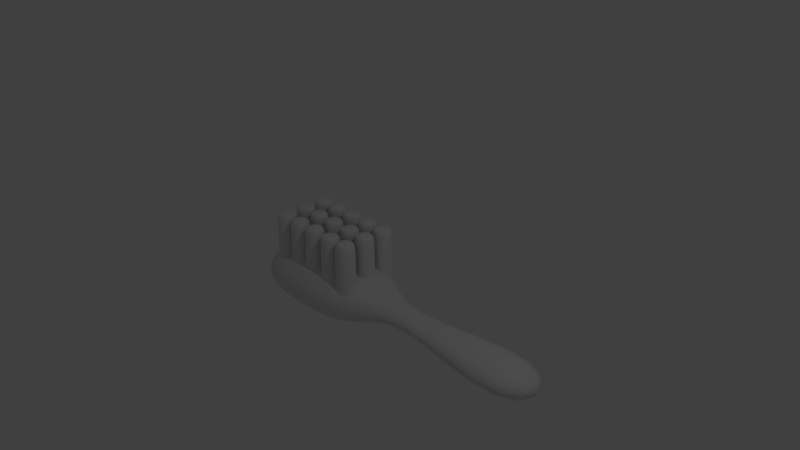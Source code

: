 # Source: Brush.blend  (saved by Blender 2.79.0; exported with 4.5.12 LTS)
import bpy
from mathutils import Matrix  # noqa: F401  (used for matrix-valued properties, if any)

bpy.ops.wm.read_factory_settings(use_empty=True)
scene = bpy.context.scene
scene.name = 'Scene'

# ---- collections
col_collection_1 = bpy.data.collections.new('Collection 1'); scene.collection.children.link(col_collection_1)

# ---- materials (node trees are filled in below, after node groups)
mat_material = bpy.data.materials.new('Material')
mat_material.alpha_threshold = 0.0
mat_material.use_transparent_shadow = False
mat_material.roughness = 0.5
mat_material.line_color = (0.0, 0.0, 0.0, 1.0)

# ---- material node trees

# ---- world
world_world = bpy.data.worlds.new('World'); scene.world = world_world
world_world.color = (0.05088, 0.05088, 0.05088)
world_world.use_sun_shadow = False
world_world.sun_shadow_jitter_overblur = 0.0
world_world.cycles.sampling_method = 'MANUAL'

# ---- cameras
cam_camera = bpy.data.cameras.new('Camera')
cam_camera.clip_end = 100.0
cam_camera.lens = 35.0
cam_camera.sensor_width = 32.0
cam_camera.sensor_height = 18.0
cam_camera.ortho_scale = 7.314
cam_camera.dof.focus_distance = 0.0
cam_camera.dof.aperture_fstop = 128.0

# ---- lights
light_lamp = bpy.data.lights.new('Lamp', 'POINT')
light_lamp.transmission_factor = 0.0
light_lamp.cutoff_distance = 30.0
light_lamp.energy = 100.0
light_lamp.shadow_buffer_clip_start = 1.001
light_lamp.shadow_soft_size = 0.1
light_lamp.shadow_maximum_resolution = 0.006
light_lamp.use_absolute_resolution = True

# ---- meshes
me_cube_021 = bpy.data.meshes.new('Cube.021')
me_cube_021.from_pydata([(-1.0, -1.0, -2.077), (-1.0, -1.0, 1.0), (-1.0, 1.0, -2.077), (-1.0, 1.0, 1.0), (1.0, -1.0, -2.077), (1.0, -1.0, 1.0), (1.0, 1.0, -2.077), (1.0, 1.0, 1.0), (-0.8606, 0.8606, -2.239), (-0.8606, -0.8606, -2.239), (0.8606, 0.8606, -2.239), (0.8606, -0.8606, -2.239), (-1.0, -1.0, 1.261), (-1.0, 1.0, 1.261), (1.0, 1.0, 1.261), (1.0, -1.0, 1.261)], [], [(0, 1, 3, 2), (2, 3, 7, 6), (6, 7, 5, 4), (4, 5, 1, 0), (6, 4, 11, 10), (3, 1, 12, 13), (8, 10, 11, 9), (4, 0, 9, 11), (2, 6, 10, 8), (0, 2, 8, 9), (14, 13, 12, 15), (1, 5, 15, 12), (7, 3, 13, 14), (5, 7, 14, 15)])
me_cube_021.polygons.foreach_set('use_smooth', [True] * 14)
me_cube_021.use_remesh_preserve_volume = False
me_cube_021.use_remesh_preserve_attributes = False
me_cube_021.use_mirror_vertex_groups = False
me_cube_021.update()
me_cube_020 = bpy.data.meshes.new('Cube.020')
me_cube_020.from_pydata([(-1.0, -1.0, -2.077), (-1.0, -1.0, 1.0), (-1.0, 1.0, -2.077), (-1.0, 1.0, 1.0), (1.0, -1.0, -2.077), (1.0, -1.0, 1.0), (1.0, 1.0, -2.077), (1.0, 1.0, 1.0), (-0.8606, 0.8606, -2.239), (-0.8606, -0.8606, -2.239), (0.8606, 0.8606, -2.239), (0.8606, -0.8606, -2.239), (-1.0, -1.0, 1.261), (-1.0, 1.0, 1.261), (1.0, 1.0, 1.261), (1.0, -1.0, 1.261)], [], [(0, 1, 3, 2), (2, 3, 7, 6), (6, 7, 5, 4), (4, 5, 1, 0), (6, 4, 11, 10), (3, 1, 12, 13), (8, 10, 11, 9), (4, 0, 9, 11), (2, 6, 10, 8), (0, 2, 8, 9), (14, 13, 12, 15), (1, 5, 15, 12), (7, 3, 13, 14), (5, 7, 14, 15)])
me_cube_020.polygons.foreach_set('use_smooth', [True] * 14)
me_cube_020.use_remesh_preserve_volume = False
me_cube_020.use_remesh_preserve_attributes = False
me_cube_020.use_mirror_vertex_groups = False
me_cube_020.update()
me_cube_019 = bpy.data.meshes.new('Cube.019')
me_cube_019.from_pydata([(-1.0, -1.0, -2.077), (-1.0, -1.0, 1.0), (-1.0, 1.0, -2.077), (-1.0, 1.0, 1.0), (1.0, -1.0, -2.077), (1.0, -1.0, 1.0), (1.0, 1.0, -2.077), (1.0, 1.0, 1.0), (-0.8606, 0.8606, -2.239), (-0.8606, -0.8606, -2.239), (0.8606, 0.8606, -2.239), (0.8606, -0.8606, -2.239), (-1.0, -1.0, 1.261), (-1.0, 1.0, 1.261), (1.0, 1.0, 1.261), (1.0, -1.0, 1.261)], [], [(0, 1, 3, 2), (2, 3, 7, 6), (6, 7, 5, 4), (4, 5, 1, 0), (6, 4, 11, 10), (3, 1, 12, 13), (8, 10, 11, 9), (4, 0, 9, 11), (2, 6, 10, 8), (0, 2, 8, 9), (14, 13, 12, 15), (1, 5, 15, 12), (7, 3, 13, 14), (5, 7, 14, 15)])
me_cube_019.polygons.foreach_set('use_smooth', [True] * 14)
me_cube_019.use_remesh_preserve_volume = False
me_cube_019.use_remesh_preserve_attributes = False
me_cube_019.use_mirror_vertex_groups = False
me_cube_019.update()
me_cube_015 = bpy.data.meshes.new('Cube.015')
me_cube_015.from_pydata([(-1.0, -1.0, -2.077), (-1.0, -1.0, 1.0), (-1.0, 1.0, -2.077), (-1.0, 1.0, 1.0), (1.0, -1.0, -2.077), (1.0, -1.0, 1.0), (1.0, 1.0, -2.077), (1.0, 1.0, 1.0), (-0.8606, 0.8606, -2.239), (-0.8606, -0.8606, -2.239), (0.8606, 0.8606, -2.239), (0.8606, -0.8606, -2.239), (-1.0, -1.0, 1.261), (-1.0, 1.0, 1.261), (1.0, 1.0, 1.261), (1.0, -1.0, 1.261)], [], [(0, 1, 3, 2), (2, 3, 7, 6), (6, 7, 5, 4), (4, 5, 1, 0), (6, 4, 11, 10), (3, 1, 12, 13), (8, 10, 11, 9), (4, 0, 9, 11), (2, 6, 10, 8), (0, 2, 8, 9), (14, 13, 12, 15), (1, 5, 15, 12), (7, 3, 13, 14), (5, 7, 14, 15)])
me_cube_015.polygons.foreach_set('use_smooth', [True] * 14)
me_cube_015.use_remesh_preserve_volume = False
me_cube_015.use_remesh_preserve_attributes = False
me_cube_015.use_mirror_vertex_groups = False
me_cube_015.update()
me_cube_014 = bpy.data.meshes.new('Cube.014')
me_cube_014.from_pydata([(-1.0, -1.0, -2.077), (-1.0, -1.0, 1.0), (-1.0, 1.0, -2.077), (-1.0, 1.0, 1.0), (1.0, -1.0, -2.077), (1.0, -1.0, 1.0), (1.0, 1.0, -2.077), (1.0, 1.0, 1.0), (-0.8606, 0.8606, -2.239), (-0.8606, -0.8606, -2.239), (0.8606, 0.8606, -2.239), (0.8606, -0.8606, -2.239), (-1.0, -1.0, 1.261), (-1.0, 1.0, 1.261), (1.0, 1.0, 1.261), (1.0, -1.0, 1.261)], [], [(0, 1, 3, 2), (2, 3, 7, 6), (6, 7, 5, 4), (4, 5, 1, 0), (6, 4, 11, 10), (3, 1, 12, 13), (8, 10, 11, 9), (4, 0, 9, 11), (2, 6, 10, 8), (0, 2, 8, 9), (14, 13, 12, 15), (1, 5, 15, 12), (7, 3, 13, 14), (5, 7, 14, 15)])
me_cube_014.polygons.foreach_set('use_smooth', [True] * 14)
me_cube_014.use_remesh_preserve_volume = False
me_cube_014.use_remesh_preserve_attributes = False
me_cube_014.use_mirror_vertex_groups = False
me_cube_014.update()
me_cube_013 = bpy.data.meshes.new('Cube.013')
me_cube_013.from_pydata([(-1.0, -1.0, -2.077), (-1.0, -1.0, 1.0), (-1.0, 1.0, -2.077), (-1.0, 1.0, 1.0), (1.0, -1.0, -2.077), (1.0, -1.0, 1.0), (1.0, 1.0, -2.077), (1.0, 1.0, 1.0), (-0.8606, 0.8606, -2.239), (-0.8606, -0.8606, -2.239), (0.8606, 0.8606, -2.239), (0.8606, -0.8606, -2.239), (-1.0, -1.0, 1.261), (-1.0, 1.0, 1.261), (1.0, 1.0, 1.261), (1.0, -1.0, 1.261)], [], [(0, 1, 3, 2), (2, 3, 7, 6), (6, 7, 5, 4), (4, 5, 1, 0), (6, 4, 11, 10), (3, 1, 12, 13), (8, 10, 11, 9), (4, 0, 9, 11), (2, 6, 10, 8), (0, 2, 8, 9), (14, 13, 12, 15), (1, 5, 15, 12), (7, 3, 13, 14), (5, 7, 14, 15)])
me_cube_013.polygons.foreach_set('use_smooth', [True] * 14)
me_cube_013.use_remesh_preserve_volume = False
me_cube_013.use_remesh_preserve_attributes = False
me_cube_013.use_mirror_vertex_groups = False
me_cube_013.update()
me_cube_012 = bpy.data.meshes.new('Cube.012')
me_cube_012.from_pydata([(-1.0, -1.0, -2.077), (-1.0, -1.0, 1.0), (-1.0, 1.0, -2.077), (-1.0, 1.0, 1.0), (1.0, -1.0, -2.077), (1.0, -1.0, 1.0), (1.0, 1.0, -2.077), (1.0, 1.0, 1.0), (-0.8606, 0.8606, -2.239), (-0.8606, -0.8606, -2.239), (0.8606, 0.8606, -2.239), (0.8606, -0.8606, -2.239), (-1.0, -1.0, 1.261), (-1.0, 1.0, 1.261), (1.0, 1.0, 1.261), (1.0, -1.0, 1.261)], [], [(0, 1, 3, 2), (2, 3, 7, 6), (6, 7, 5, 4), (4, 5, 1, 0), (6, 4, 11, 10), (3, 1, 12, 13), (8, 10, 11, 9), (4, 0, 9, 11), (2, 6, 10, 8), (0, 2, 8, 9), (14, 13, 12, 15), (1, 5, 15, 12), (7, 3, 13, 14), (5, 7, 14, 15)])
me_cube_012.polygons.foreach_set('use_smooth', [True] * 14)
me_cube_012.use_remesh_preserve_volume = False
me_cube_012.use_remesh_preserve_attributes = False
me_cube_012.use_mirror_vertex_groups = False
me_cube_012.update()
me_cube_011 = bpy.data.meshes.new('Cube.011')
me_cube_011.from_pydata([(-1.0, -1.0, -2.077), (-1.0, -1.0, 1.0), (-1.0, 1.0, -2.077), (-1.0, 1.0, 1.0), (1.0, -1.0, -2.077), (1.0, -1.0, 1.0), (1.0, 1.0, -2.077), (1.0, 1.0, 1.0), (-0.8606, 0.8606, -2.239), (-0.8606, -0.8606, -2.239), (0.8606, 0.8606, -2.239), (0.8606, -0.8606, -2.239), (-1.0, -1.0, 1.261), (-1.0, 1.0, 1.261), (1.0, 1.0, 1.261), (1.0, -1.0, 1.261)], [], [(0, 1, 3, 2), (2, 3, 7, 6), (6, 7, 5, 4), (4, 5, 1, 0), (6, 4, 11, 10), (3, 1, 12, 13), (8, 10, 11, 9), (4, 0, 9, 11), (2, 6, 10, 8), (0, 2, 8, 9), (14, 13, 12, 15), (1, 5, 15, 12), (7, 3, 13, 14), (5, 7, 14, 15)])
me_cube_011.polygons.foreach_set('use_smooth', [True] * 14)
me_cube_011.use_remesh_preserve_volume = False
me_cube_011.use_remesh_preserve_attributes = False
me_cube_011.use_mirror_vertex_groups = False
me_cube_011.update()
me_cube_010 = bpy.data.meshes.new('Cube.010')
me_cube_010.from_pydata([(-1.0, -1.0, -2.077), (-1.0, -1.0, 1.0), (-1.0, 1.0, -2.077), (-1.0, 1.0, 1.0), (1.0, -1.0, -2.077), (1.0, -1.0, 1.0), (1.0, 1.0, -2.077), (1.0, 1.0, 1.0), (-0.8606, 0.8606, -2.239), (-0.8606, -0.8606, -2.239), (0.8606, 0.8606, -2.239), (0.8606, -0.8606, -2.239), (-1.0, -1.0, 1.261), (-1.0, 1.0, 1.261), (1.0, 1.0, 1.261), (1.0, -1.0, 1.261)], [], [(0, 1, 3, 2), (2, 3, 7, 6), (6, 7, 5, 4), (4, 5, 1, 0), (6, 4, 11, 10), (3, 1, 12, 13), (8, 10, 11, 9), (4, 0, 9, 11), (2, 6, 10, 8), (0, 2, 8, 9), (14, 13, 12, 15), (1, 5, 15, 12), (7, 3, 13, 14), (5, 7, 14, 15)])
me_cube_010.polygons.foreach_set('use_smooth', [True] * 14)
me_cube_010.use_remesh_preserve_volume = False
me_cube_010.use_remesh_preserve_attributes = False
me_cube_010.use_mirror_vertex_groups = False
me_cube_010.update()
me_cube_009 = bpy.data.meshes.new('Cube.009')
me_cube_009.from_pydata([(-1.0, -1.0, -2.077), (-1.0, -1.0, 1.0), (-1.0, 1.0, -2.077), (-1.0, 1.0, 1.0), (1.0, -1.0, -2.077), (1.0, -1.0, 1.0), (1.0, 1.0, -2.077), (1.0, 1.0, 1.0), (-0.8606, 0.8606, -2.239), (-0.8606, -0.8606, -2.239), (0.8606, 0.8606, -2.239), (0.8606, -0.8606, -2.239), (-1.0, -1.0, 1.261), (-1.0, 1.0, 1.261), (1.0, 1.0, 1.261), (1.0, -1.0, 1.261)], [], [(0, 1, 3, 2), (2, 3, 7, 6), (6, 7, 5, 4), (4, 5, 1, 0), (6, 4, 11, 10), (3, 1, 12, 13), (8, 10, 11, 9), (4, 0, 9, 11), (2, 6, 10, 8), (0, 2, 8, 9), (14, 13, 12, 15), (1, 5, 15, 12), (7, 3, 13, 14), (5, 7, 14, 15)])
me_cube_009.polygons.foreach_set('use_smooth', [True] * 14)
me_cube_009.use_remesh_preserve_volume = False
me_cube_009.use_remesh_preserve_attributes = False
me_cube_009.use_mirror_vertex_groups = False
me_cube_009.update()
me_cube_008 = bpy.data.meshes.new('Cube.008')
me_cube_008.from_pydata([(-1.0, -1.0, -2.077), (-1.0, -1.0, 1.0), (-1.0, 1.0, -2.077), (-1.0, 1.0, 1.0), (1.0, -1.0, -2.077), (1.0, -1.0, 1.0), (1.0, 1.0, -2.077), (1.0, 1.0, 1.0), (-0.8606, 0.8606, -2.239), (-0.8606, -0.8606, -2.239), (0.8606, 0.8606, -2.239), (0.8606, -0.8606, -2.239), (-1.0, -1.0, 1.261), (-1.0, 1.0, 1.261), (1.0, 1.0, 1.261), (1.0, -1.0, 1.261)], [], [(0, 1, 3, 2), (2, 3, 7, 6), (6, 7, 5, 4), (4, 5, 1, 0), (6, 4, 11, 10), (3, 1, 12, 13), (8, 10, 11, 9), (4, 0, 9, 11), (2, 6, 10, 8), (0, 2, 8, 9), (14, 13, 12, 15), (1, 5, 15, 12), (7, 3, 13, 14), (5, 7, 14, 15)])
me_cube_008.polygons.foreach_set('use_smooth', [True] * 14)
me_cube_008.use_remesh_preserve_volume = False
me_cube_008.use_remesh_preserve_attributes = False
me_cube_008.use_mirror_vertex_groups = False
me_cube_008.update()
me_cube_007 = bpy.data.meshes.new('Cube.007')
me_cube_007.from_pydata([(-1.0, -1.0, -2.077), (-1.0, -1.0, 1.0), (-1.0, 1.0, -2.077), (-1.0, 1.0, 1.0), (1.0, -1.0, -2.077), (1.0, -1.0, 1.0), (1.0, 1.0, -2.077), (1.0, 1.0, 1.0), (-0.8606, 0.8606, -2.239), (-0.8606, -0.8606, -2.239), (0.8606, 0.8606, -2.239), (0.8606, -0.8606, -2.239), (-1.0, -1.0, 1.261), (-1.0, 1.0, 1.261), (1.0, 1.0, 1.261), (1.0, -1.0, 1.261)], [], [(0, 1, 3, 2), (2, 3, 7, 6), (6, 7, 5, 4), (4, 5, 1, 0), (6, 4, 11, 10), (3, 1, 12, 13), (8, 10, 11, 9), (4, 0, 9, 11), (2, 6, 10, 8), (0, 2, 8, 9), (14, 13, 12, 15), (1, 5, 15, 12), (7, 3, 13, 14), (5, 7, 14, 15)])
me_cube_007.polygons.foreach_set('use_smooth', [True] * 14)
me_cube_007.use_remesh_preserve_volume = False
me_cube_007.use_remesh_preserve_attributes = False
me_cube_007.use_mirror_vertex_groups = False
me_cube_007.update()
me_cube_006 = bpy.data.meshes.new('Cube.006')
me_cube_006.from_pydata([(-1.0, -1.0, -2.077), (-1.0, -1.0, 1.0), (-1.0, 1.0, -2.077), (-1.0, 1.0, 1.0), (1.0, -1.0, -2.077), (1.0, -1.0, 1.0), (1.0, 1.0, -2.077), (1.0, 1.0, 1.0), (-0.8606, 0.8606, -2.239), (-0.8606, -0.8606, -2.239), (0.8606, 0.8606, -2.239), (0.8606, -0.8606, -2.239), (-1.0, -1.0, 1.261), (-1.0, 1.0, 1.261), (1.0, 1.0, 1.261), (1.0, -1.0, 1.261)], [], [(0, 1, 3, 2), (2, 3, 7, 6), (6, 7, 5, 4), (4, 5, 1, 0), (6, 4, 11, 10), (3, 1, 12, 13), (8, 10, 11, 9), (4, 0, 9, 11), (2, 6, 10, 8), (0, 2, 8, 9), (14, 13, 12, 15), (1, 5, 15, 12), (7, 3, 13, 14), (5, 7, 14, 15)])
me_cube_006.polygons.foreach_set('use_smooth', [True] * 14)
me_cube_006.use_remesh_preserve_volume = False
me_cube_006.use_remesh_preserve_attributes = False
me_cube_006.use_mirror_vertex_groups = False
me_cube_006.update()
me_cube_005 = bpy.data.meshes.new('Cube.005')
me_cube_005.from_pydata([(-1.0, -1.0, -2.077), (-1.0, -1.0, 1.0), (-1.0, 1.0, -2.077), (-1.0, 1.0, 1.0), (1.0, -1.0, -2.077), (1.0, -1.0, 1.0), (1.0, 1.0, -2.077), (1.0, 1.0, 1.0), (-0.8606, 0.8606, -2.239), (-0.8606, -0.8606, -2.239), (0.8606, 0.8606, -2.239), (0.8606, -0.8606, -2.239), (-1.0, -1.0, 1.261), (-1.0, 1.0, 1.261), (1.0, 1.0, 1.261), (1.0, -1.0, 1.261)], [], [(0, 1, 3, 2), (2, 3, 7, 6), (6, 7, 5, 4), (4, 5, 1, 0), (6, 4, 11, 10), (3, 1, 12, 13), (8, 10, 11, 9), (4, 0, 9, 11), (2, 6, 10, 8), (0, 2, 8, 9), (14, 13, 12, 15), (1, 5, 15, 12), (7, 3, 13, 14), (5, 7, 14, 15)])
me_cube_005.polygons.foreach_set('use_smooth', [True] * 14)
me_cube_005.use_remesh_preserve_volume = False
me_cube_005.use_remesh_preserve_attributes = False
me_cube_005.use_mirror_vertex_groups = False
me_cube_005.update()
me_cube_004 = bpy.data.meshes.new('Cube.004')
me_cube_004.from_pydata([(-1.0, -1.0, -2.077), (-1.0, -1.0, 1.0), (-1.0, 1.0, -2.077), (-1.0, 1.0, 1.0), (1.0, -1.0, -2.077), (1.0, -1.0, 1.0), (1.0, 1.0, -2.077), (1.0, 1.0, 1.0), (-0.8606, 0.8606, -2.239), (-0.8606, -0.8606, -2.239), (0.8606, 0.8606, -2.239), (0.8606, -0.8606, -2.239), (-1.0, -1.0, 1.261), (-1.0, 1.0, 1.261), (1.0, 1.0, 1.261), (1.0, -1.0, 1.261)], [], [(0, 1, 3, 2), (2, 3, 7, 6), (6, 7, 5, 4), (4, 5, 1, 0), (6, 4, 11, 10), (3, 1, 12, 13), (8, 10, 11, 9), (4, 0, 9, 11), (2, 6, 10, 8), (0, 2, 8, 9), (14, 13, 12, 15), (1, 5, 15, 12), (7, 3, 13, 14), (5, 7, 14, 15)])
me_cube_004.polygons.foreach_set('use_smooth', [True] * 14)
me_cube_004.use_remesh_preserve_volume = False
me_cube_004.use_remesh_preserve_attributes = False
me_cube_004.use_mirror_vertex_groups = False
me_cube_004.update()
me_cube = bpy.data.meshes.new('Cube')
me_cube.from_pydata([(-0.1323, 0.8151, -0.08318), (-0.1323, -0.8369, -0.08318), (-1.769, -0.8369, -0.08318), (-1.769, 0.8151, -0.08318), (-0.1323, 0.8151, 1.0), (-0.1323, -0.8369, 1.0), (-1.769, -0.8369, 1.0), (-1.769, 0.8151, 1.0), (-2.267, -0.5663, 0.1517), (-2.267, 0.5663, 0.1517), (-2.267, -0.5663, 0.7651), (-2.267, 0.5663, 0.7651), (0.4029, -0.04953, 0.4852), (0.4029, 0.04953, 0.4852), (0.4029, -0.04953, 0.4316), (0.4029, 0.04953, 0.4316), (3.45, 0.8903, -0.02375), (3.45, -0.8903, -0.02375), (3.45, 0.8903, 0.9406), (3.45, -0.8903, 0.9406)], [], [(0, 1, 2, 3), (4, 7, 6, 5), (1, 0, 12, 13), (1, 5, 6, 2), (6, 7, 11, 10), (4, 0, 3, 7), (8, 10, 11, 9), (7, 3, 9, 11), (3, 2, 8, 9), (2, 6, 10, 8), (15, 13, 17, 19), (4, 5, 15, 14), (5, 1, 13, 15), (0, 4, 14, 12), (16, 18, 19, 17), (13, 12, 16, 17), (14, 15, 19, 18), (12, 14, 18, 16)])
me_cube.polygons.foreach_set('use_smooth', [True] * 18)
me_cube.materials.append(mat_material)
me_cube.use_remesh_preserve_volume = False
me_cube.use_remesh_preserve_attributes = False
me_cube.use_mirror_vertex_groups = False
me_cube.update()

# ---- objects
ob_cube_015 = bpy.data.objects.new('Cube.015', me_cube_021)
ob_cube_014 = bpy.data.objects.new('Cube.014', me_cube_020)
ob_cube_013 = bpy.data.objects.new('Cube.013', me_cube_019)
ob_cube_012 = bpy.data.objects.new('Cube.012', me_cube_015)
ob_cube_011 = bpy.data.objects.new('Cube.011', me_cube_014)
ob_cube_010 = bpy.data.objects.new('Cube.010', me_cube_013)
ob_cube_009 = bpy.data.objects.new('Cube.009', me_cube_012)
ob_cube_008 = bpy.data.objects.new('Cube.008', me_cube_011)
ob_cube_007 = bpy.data.objects.new('Cube.007', me_cube_010)
ob_cube_006 = bpy.data.objects.new('Cube.006', me_cube_009)
ob_cube_005 = bpy.data.objects.new('Cube.005', me_cube_008)
ob_cube_004 = bpy.data.objects.new('Cube.004', me_cube_007)
ob_cube_003 = bpy.data.objects.new('Cube.003', me_cube_006)
ob_cube_002 = bpy.data.objects.new('Cube.002', me_cube_005)
ob_cube_001 = bpy.data.objects.new('Cube.001', me_cube_004)
ob_cube = bpy.data.objects.new('Cube', me_cube)
ob_lamp = bpy.data.objects.new('Lamp', light_lamp)
ob_camera = bpy.data.objects.new('Camera', cam_camera)

# ---- transforms, parenting, visibility, modifiers, constraints
ob_cube_015.location = (-1.657, 1.722, -1.569)
ob_cube_015.scale = (0.1728, 0.1728, -0.3383)
ob_cube_015.lineart.crease_threshold = 0.0
_m = ob_cube_015.modifiers.new('Subsurf', 'SUBSURF')
_m.uv_smooth = 'PRESERVE_CORNERS'
_m.quality = 2
_m.levels = 2
_m.show_only_control_edges = False
ob_cube_014.location = (-1.657, 1.347, -1.569)
ob_cube_014.scale = (0.1728, 0.1728, -0.3383)
ob_cube_014.lineart.crease_threshold = 0.0
_m = ob_cube_014.modifiers.new('Subsurf', 'SUBSURF')
_m.uv_smooth = 'PRESERVE_CORNERS'
_m.quality = 2
_m.levels = 2
_m.show_only_control_edges = False
ob_cube_013.location = (-1.657, 0.9575, -1.569)
ob_cube_013.scale = (0.1728, 0.1728, -0.3383)
ob_cube_013.lineart.crease_threshold = 0.0
_m = ob_cube_013.modifiers.new('Subsurf', 'SUBSURF')
_m.uv_smooth = 'PRESERVE_CORNERS'
_m.quality = 2
_m.levels = 2
_m.show_only_control_edges = False
ob_cube_012.location = (-2.006, 0.9575, -1.569)
ob_cube_012.scale = (0.1728, 0.1728, -0.3383)
ob_cube_012.lineart.crease_threshold = 0.0
_m = ob_cube_012.modifiers.new('Subsurf', 'SUBSURF')
_m.uv_smooth = 'PRESERVE_CORNERS'
_m.quality = 2
_m.levels = 2
_m.show_only_control_edges = False
ob_cube_011.location = (-2.006, 1.347, -1.569)
ob_cube_011.scale = (0.1728, 0.1728, -0.3383)
ob_cube_011.lineart.crease_threshold = 0.0
_m = ob_cube_011.modifiers.new('Subsurf', 'SUBSURF')
_m.uv_smooth = 'PRESERVE_CORNERS'
_m.quality = 2
_m.levels = 2
_m.show_only_control_edges = False
ob_cube_010.location = (-2.006, 1.722, -1.569)
ob_cube_010.scale = (0.1728, 0.1728, -0.3383)
ob_cube_010.lineart.crease_threshold = 0.0
_m = ob_cube_010.modifiers.new('Subsurf', 'SUBSURF')
_m.uv_smooth = 'PRESERVE_CORNERS'
_m.quality = 2
_m.levels = 2
_m.show_only_control_edges = False
ob_cube_009.location = (-2.396, 1.722, -1.569)
ob_cube_009.scale = (0.1728, 0.1728, -0.3383)
ob_cube_009.lineart.crease_threshold = 0.0
_m = ob_cube_009.modifiers.new('Subsurf', 'SUBSURF')
_m.uv_smooth = 'PRESERVE_CORNERS'
_m.quality = 2
_m.levels = 2
_m.show_only_control_edges = False
ob_cube_008.location = (-2.396, 1.347, -1.569)
ob_cube_008.scale = (0.1728, 0.1728, -0.3383)
ob_cube_008.lineart.crease_threshold = 0.0
_m = ob_cube_008.modifiers.new('Subsurf', 'SUBSURF')
_m.uv_smooth = 'PRESERVE_CORNERS'
_m.quality = 2
_m.levels = 2
_m.show_only_control_edges = False
ob_cube_007.location = (-2.396, 0.9575, -1.569)
ob_cube_007.scale = (0.1728, 0.1728, -0.3383)
ob_cube_007.lineart.crease_threshold = 0.0
_m = ob_cube_007.modifiers.new('Subsurf', 'SUBSURF')
_m.uv_smooth = 'PRESERVE_CORNERS'
_m.quality = 2
_m.levels = 2
_m.show_only_control_edges = False
ob_cube_006.location = (-2.768, 0.9575, -1.569)
ob_cube_006.scale = (0.1728, 0.1728, -0.3383)
ob_cube_006.lineart.crease_threshold = 0.0
_m = ob_cube_006.modifiers.new('Subsurf', 'SUBSURF')
_m.uv_smooth = 'PRESERVE_CORNERS'
_m.quality = 2
_m.levels = 2
_m.show_only_control_edges = False
ob_cube_005.location = (-2.768, 1.347, -1.569)
ob_cube_005.scale = (0.1728, 0.1728, -0.3383)
ob_cube_005.lineart.crease_threshold = 0.0
_m = ob_cube_005.modifiers.new('Subsurf', 'SUBSURF')
_m.uv_smooth = 'PRESERVE_CORNERS'
_m.quality = 2
_m.levels = 2
_m.show_only_control_edges = False
ob_cube_004.location = (-2.768, 1.722, -1.569)
ob_cube_004.scale = (0.1728, 0.1728, -0.3383)
ob_cube_004.lineart.crease_threshold = 0.0
_m = ob_cube_004.modifiers.new('Subsurf', 'SUBSURF')
_m.uv_smooth = 'PRESERVE_CORNERS'
_m.quality = 2
_m.levels = 2
_m.show_only_control_edges = False
ob_cube_003.location = (-3.119, 1.722, -1.569)
ob_cube_003.scale = (0.1728, 0.1728, -0.3383)
ob_cube_003.lineart.crease_threshold = 0.0
_m = ob_cube_003.modifiers.new('Subsurf', 'SUBSURF')
_m.uv_smooth = 'PRESERVE_CORNERS'
_m.quality = 2
_m.levels = 2
_m.show_only_control_edges = False
ob_cube_002.location = (-3.119, 1.347, -1.569)
ob_cube_002.scale = (0.1728, 0.1728, -0.3383)
ob_cube_002.lineart.crease_threshold = 0.0
_m = ob_cube_002.modifiers.new('Subsurf', 'SUBSURF')
_m.uv_smooth = 'PRESERVE_CORNERS'
_m.quality = 2
_m.levels = 2
_m.show_only_control_edges = False
ob_cube_001.location = (-3.119, 0.9575, -1.569)
ob_cube_001.scale = (0.1728, 0.1728, -0.3383)
ob_cube_001.lineart.crease_threshold = 0.0
_m = ob_cube_001.modifiers.new('Subsurf', 'SUBSURF')
_m.uv_smooth = 'PRESERVE_CORNERS'
_m.quality = 2
_m.levels = 2
_m.show_only_control_edges = False
ob_cube.location = (-1.341, 1.323, -2.331)
ob_cube.lock_rotations_4d = False
ob_cube.empty_display_type = 'ARROWS'
ob_cube.lineart.crease_threshold = 0.0
_m = ob_cube.modifiers.new('Subsurf', 'SUBSURF')
_m.uv_smooth = 'PRESERVE_CORNERS'
_m.quality = 2
_m.levels = 2
_m.show_only_control_edges = False
ob_lamp.location = (4.076, 1.005, 5.904)
ob_lamp.rotation_euler = (0.6503, 0.05522, 1.866)
ob_lamp.lock_rotations_4d = False
ob_lamp.empty_display_type = 'ARROWS'
ob_lamp.color = (0.0, 0.0, 0.0, 0.0)
ob_lamp.lineart.crease_threshold = 0.0
ob_camera.location = (7.481, -6.508, 5.344)
ob_camera.rotation_euler = (1.109, 0.0, 0.8149)
ob_camera.lock_rotations_4d = False
ob_camera.empty_display_type = 'ARROWS'
ob_camera.color = (0.0, 0.0, 0.0, 0.0)
ob_camera.display_type = 'WIRE'
ob_camera.lineart.crease_threshold = 0.0

# ---- collection membership
col_collection_1.objects.link(ob_cube_015)
col_collection_1.objects.link(ob_cube_014)
col_collection_1.objects.link(ob_cube_013)
col_collection_1.objects.link(ob_cube_012)
col_collection_1.objects.link(ob_cube_011)
col_collection_1.objects.link(ob_cube_010)
col_collection_1.objects.link(ob_cube_009)
col_collection_1.objects.link(ob_cube_008)
col_collection_1.objects.link(ob_cube_007)
col_collection_1.objects.link(ob_cube_006)
col_collection_1.objects.link(ob_cube_005)
col_collection_1.objects.link(ob_cube_004)
col_collection_1.objects.link(ob_cube_003)
col_collection_1.objects.link(ob_cube_002)
col_collection_1.objects.link(ob_cube_001)
col_collection_1.objects.link(ob_cube)
col_collection_1.objects.link(ob_lamp)
col_collection_1.objects.link(ob_camera)

# ---- scene / render settings (as saved in the file)
scene.camera = ob_camera
scene.frame_start = 1; scene.frame_end = 250; scene.frame_set(1)
scene.render.engine = 'BLENDER_EEVEE_NEXT'
scene.render.resolution_percentage = 50
scene.render.dither_intensity = 0.0
scene.cycles.use_denoising = False
scene.cycles.samples = 128
scene.cycles.sampling_pattern = 'TABULATED_SOBOL'
scene.cycles.use_adaptive_sampling = False
scene.cycles.use_light_tree = False
scene.cycles.blur_glossy = 0.0
scene.cycles.sample_clamp_indirect = 0.0
scene.view_settings.view_transform = 'Standard'
bpy.context.view_layer.update()
